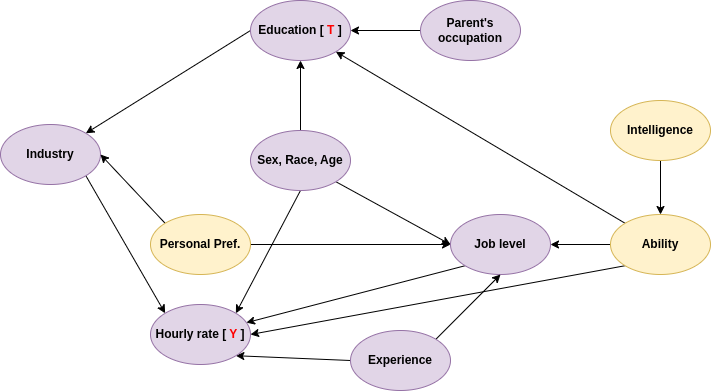

The diagram above was exported from draw.io. Its source (the exported page's mxGraphModel, read from the mxfile embedded in the PNG):
<mxGraphModel dx="2074" dy="1117" grid="1" gridSize="10" guides="1" tooltips="1" connect="1" arrows="1" fold="1" page="1" pageScale="1" pageWidth="850" pageHeight="1100" math="0" shadow="0">
  <root>
    <mxCell id="0" />
    <mxCell id="1" parent="0" />
    <mxCell id="2" style="edgeStyle=none;rounded=0;orthogonalLoop=1;jettySize=auto;html=1;exitX=0;exitY=0.5;exitDx=0;exitDy=0;entryX=1;entryY=0;entryDx=0;entryDy=0;" edge="1" source="3" target="5" parent="1">
      <mxGeometry relative="1" as="geometry" />
    </mxCell>
    <mxCell id="3" value="&lt;b&gt;Education&amp;nbsp;&lt;/b&gt;&lt;b style=&quot;border-color: var(--border-color);&quot;&gt;[&amp;nbsp;&lt;font color=&quot;#ff0000&quot;&gt;T&lt;/font&gt;&amp;nbsp;]&lt;/b&gt;" style="ellipse;whiteSpace=wrap;html=1;fillColor=#e1d5e7;strokeColor=#9673a6;" vertex="1" parent="1">
      <mxGeometry x="320" y="80" width="100" height="60" as="geometry" />
    </mxCell>
    <mxCell id="4" style="edgeStyle=none;rounded=0;orthogonalLoop=1;jettySize=auto;html=1;exitX=1;exitY=1;exitDx=0;exitDy=0;entryX=0;entryY=0;entryDx=0;entryDy=0;" edge="1" source="5" target="18" parent="1">
      <mxGeometry relative="1" as="geometry" />
    </mxCell>
    <mxCell id="5" value="&lt;b&gt;Industry&lt;/b&gt;" style="ellipse;whiteSpace=wrap;html=1;fillColor=#e1d5e7;strokeColor=#9673a6;" vertex="1" parent="1">
      <mxGeometry x="70" y="204" width="100" height="60" as="geometry" />
    </mxCell>
    <mxCell id="6" style="edgeStyle=none;rounded=0;orthogonalLoop=1;jettySize=auto;html=1;exitX=1;exitY=0.5;exitDx=0;exitDy=0;entryX=0;entryY=0.5;entryDx=0;entryDy=0;" edge="1" source="8" target="14" parent="1">
      <mxGeometry relative="1" as="geometry" />
    </mxCell>
    <mxCell id="7" style="edgeStyle=none;rounded=0;orthogonalLoop=1;jettySize=auto;html=1;exitX=0;exitY=0;exitDx=0;exitDy=0;entryX=1;entryY=0.5;entryDx=0;entryDy=0;" edge="1" source="8" target="5" parent="1">
      <mxGeometry relative="1" as="geometry" />
    </mxCell>
    <mxCell id="8" value="&lt;b&gt;Personal Pref.&lt;/b&gt;" style="ellipse;whiteSpace=wrap;html=1;fillColor=#fff2cc;strokeColor=#d6b656;" vertex="1" parent="1">
      <mxGeometry x="220" y="294" width="100" height="60" as="geometry" />
    </mxCell>
    <mxCell id="9" style="edgeStyle=none;rounded=0;orthogonalLoop=1;jettySize=auto;html=1;exitX=0.5;exitY=0;exitDx=0;exitDy=0;entryX=0.5;entryY=1;entryDx=0;entryDy=0;" edge="1" source="12" target="3" parent="1">
      <mxGeometry relative="1" as="geometry" />
    </mxCell>
    <mxCell id="10" style="edgeStyle=none;rounded=0;orthogonalLoop=1;jettySize=auto;html=1;exitX=0.5;exitY=1;exitDx=0;exitDy=0;entryX=1;entryY=0;entryDx=0;entryDy=0;" edge="1" source="12" target="18" parent="1">
      <mxGeometry relative="1" as="geometry" />
    </mxCell>
    <mxCell id="11" style="edgeStyle=none;rounded=0;orthogonalLoop=1;jettySize=auto;html=1;exitX=1;exitY=1;exitDx=0;exitDy=0;entryX=0;entryY=0.5;entryDx=0;entryDy=0;" edge="1" source="12" target="14" parent="1">
      <mxGeometry relative="1" as="geometry" />
    </mxCell>
    <mxCell id="12" value="&lt;b&gt;Sex, Race, Age&lt;/b&gt;" style="ellipse;whiteSpace=wrap;html=1;fillColor=#e1d5e7;strokeColor=#9673a6;" vertex="1" parent="1">
      <mxGeometry x="320" y="210" width="100" height="60" as="geometry" />
    </mxCell>
    <mxCell id="13" style="edgeStyle=none;rounded=0;orthogonalLoop=1;jettySize=auto;html=1;exitX=0;exitY=1;exitDx=0;exitDy=0;" edge="1" source="14" target="18" parent="1">
      <mxGeometry relative="1" as="geometry" />
    </mxCell>
    <mxCell id="14" value="&lt;b&gt;Job level&lt;/b&gt;" style="ellipse;whiteSpace=wrap;html=1;fillColor=#e1d5e7;strokeColor=#9673a6;" vertex="1" parent="1">
      <mxGeometry x="520" y="294" width="100" height="60" as="geometry" />
    </mxCell>
    <mxCell id="15" style="edgeStyle=none;rounded=0;orthogonalLoop=1;jettySize=auto;html=1;exitX=0;exitY=0.5;exitDx=0;exitDy=0;entryX=1;entryY=1;entryDx=0;entryDy=0;" edge="1" source="17" target="18" parent="1">
      <mxGeometry relative="1" as="geometry" />
    </mxCell>
    <mxCell id="16" style="edgeStyle=none;rounded=0;orthogonalLoop=1;jettySize=auto;html=1;exitX=1;exitY=0;exitDx=0;exitDy=0;entryX=0.5;entryY=1;entryDx=0;entryDy=0;" edge="1" source="17" target="14" parent="1">
      <mxGeometry relative="1" as="geometry" />
    </mxCell>
    <mxCell id="17" value="&lt;b&gt;Experience&lt;/b&gt;" style="ellipse;whiteSpace=wrap;html=1;fillColor=#e1d5e7;strokeColor=#9673a6;" vertex="1" parent="1">
      <mxGeometry x="420" y="410" width="100" height="60" as="geometry" />
    </mxCell>
    <mxCell id="18" value="&lt;b&gt;Hourly rate [ &lt;font color=&quot;#ff0000&quot;&gt;Y&lt;/font&gt; ]&lt;/b&gt;" style="ellipse;whiteSpace=wrap;html=1;fillColor=#e1d5e7;strokeColor=#9673a6;" vertex="1" parent="1">
      <mxGeometry x="220" y="384" width="100" height="60" as="geometry" />
    </mxCell>
    <mxCell id="19" style="edgeStyle=none;rounded=0;orthogonalLoop=1;jettySize=auto;html=1;exitX=0.5;exitY=1;exitDx=0;exitDy=0;" edge="1" source="20" target="24" parent="1">
      <mxGeometry relative="1" as="geometry" />
    </mxCell>
    <mxCell id="20" value="&lt;b&gt;Intelligence&lt;/b&gt;" style="ellipse;whiteSpace=wrap;html=1;fillColor=#fff2cc;strokeColor=#d6b656;" vertex="1" parent="1">
      <mxGeometry x="680" y="180" width="100" height="60" as="geometry" />
    </mxCell>
    <mxCell id="21" style="edgeStyle=none;rounded=0;orthogonalLoop=1;jettySize=auto;html=1;exitX=0;exitY=1;exitDx=0;exitDy=0;entryX=1;entryY=0.5;entryDx=0;entryDy=0;" edge="1" source="24" target="18" parent="1">
      <mxGeometry relative="1" as="geometry" />
    </mxCell>
    <mxCell id="22" style="edgeStyle=none;rounded=0;orthogonalLoop=1;jettySize=auto;html=1;exitX=0;exitY=0;exitDx=0;exitDy=0;entryX=1;entryY=1;entryDx=0;entryDy=0;" edge="1" source="24" target="3" parent="1">
      <mxGeometry relative="1" as="geometry" />
    </mxCell>
    <mxCell id="23" style="edgeStyle=none;rounded=0;orthogonalLoop=1;jettySize=auto;html=1;exitX=0;exitY=0.5;exitDx=0;exitDy=0;entryX=1;entryY=0.5;entryDx=0;entryDy=0;" edge="1" source="24" target="14" parent="1">
      <mxGeometry relative="1" as="geometry" />
    </mxCell>
    <mxCell id="24" value="&lt;b&gt;Ability&lt;/b&gt;" style="ellipse;whiteSpace=wrap;html=1;fillColor=#fff2cc;strokeColor=#d6b656;" vertex="1" parent="1">
      <mxGeometry x="680" y="294" width="100" height="60" as="geometry" />
    </mxCell>
    <mxCell id="25" style="edgeStyle=none;rounded=0;orthogonalLoop=1;jettySize=auto;html=1;exitX=0;exitY=0.5;exitDx=0;exitDy=0;entryX=1;entryY=0.5;entryDx=0;entryDy=0;" edge="1" source="26" target="3" parent="1">
      <mxGeometry relative="1" as="geometry" />
    </mxCell>
    <mxCell id="26" value="&lt;b&gt;Parent's occupation&lt;/b&gt;" style="ellipse;whiteSpace=wrap;html=1;fillColor=#e1d5e7;strokeColor=#9673a6;" vertex="1" parent="1">
      <mxGeometry x="490" y="80" width="100" height="60" as="geometry" />
    </mxCell>
  </root>
</mxGraphModel>